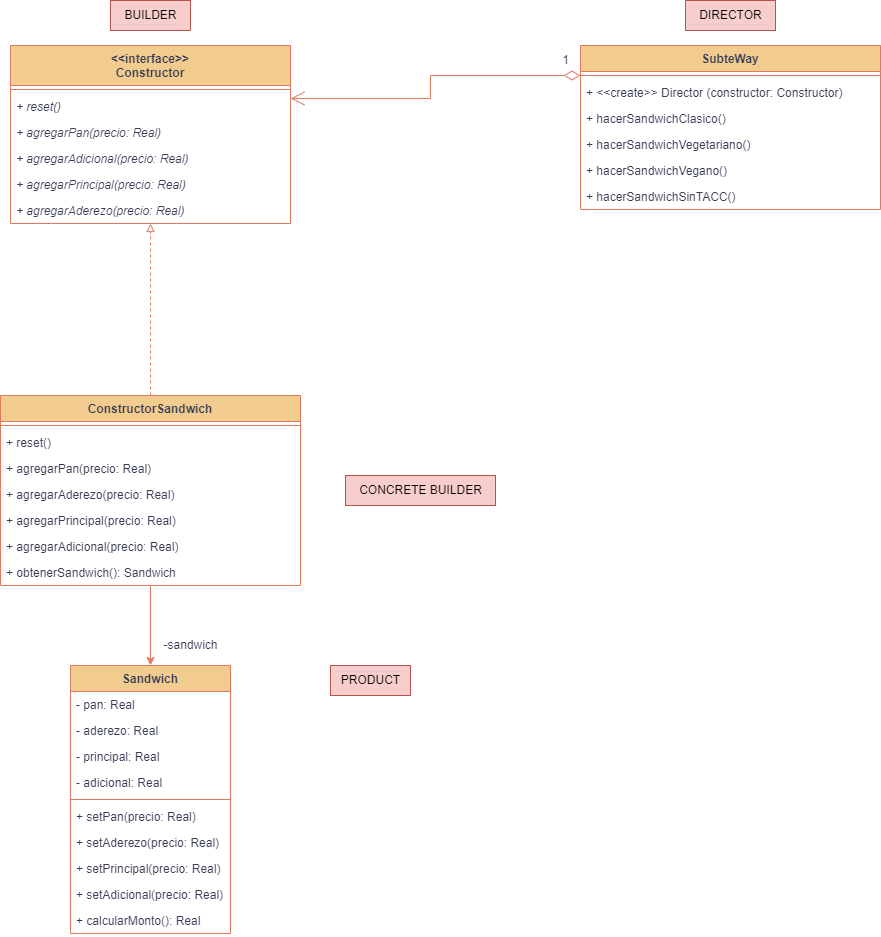

The diagram above was exported from draw.io. Its source (the exported page's mxGraphModel, read from the mxfile embedded in the PNG):
<mxGraphModel dx="1080" dy="646" grid="1" gridSize="10" guides="1" tooltips="1" connect="1" arrows="1" fold="1" page="1" pageScale="1" pageWidth="827" pageHeight="1169" background="#ffffff" math="0" shadow="0">
  <root>
    <mxCell id="0" />
    <mxCell id="1" parent="0" />
    <mxCell id="3jtizDe68uh5AmgpXYNU-11" value="SubteWay" style="swimlane;fontStyle=1;align=center;verticalAlign=top;childLayout=stackLayout;horizontal=1;startSize=26;horizontalStack=0;resizeParent=1;resizeParentMax=0;resizeLast=0;collapsible=1;marginBottom=0;labelBackgroundColor=none;fillColor=#F2CC8F;strokeColor=#E07A5F;fontColor=#393C56;" vertex="1" parent="1">
      <mxGeometry x="740" y="60" width="300" height="164" as="geometry" />
    </mxCell>
    <mxCell id="3jtizDe68uh5AmgpXYNU-13" value="" style="line;strokeWidth=1;fillColor=none;align=left;verticalAlign=middle;spacingTop=-1;spacingLeft=3;spacingRight=3;rotatable=0;labelPosition=right;points=[];portConstraint=eastwest;strokeColor=#E07A5F;labelBackgroundColor=none;fontColor=#393C56;" vertex="1" parent="3jtizDe68uh5AmgpXYNU-11">
      <mxGeometry y="26" width="300" height="8" as="geometry" />
    </mxCell>
    <mxCell id="3jtizDe68uh5AmgpXYNU-14" value="+ &lt;&lt;create&gt;&gt; Director (constructor: Constructor)" style="text;strokeColor=none;fillColor=none;align=left;verticalAlign=top;spacingLeft=4;spacingRight=4;overflow=hidden;rotatable=0;points=[[0,0.5],[1,0.5]];portConstraint=eastwest;labelBackgroundColor=none;fontColor=#393C56;" vertex="1" parent="3jtizDe68uh5AmgpXYNU-11">
      <mxGeometry y="34" width="300" height="26" as="geometry" />
    </mxCell>
    <mxCell id="3jtizDe68uh5AmgpXYNU-16" value="+ hacerSandwichClasico()" style="text;strokeColor=none;fillColor=none;align=left;verticalAlign=top;spacingLeft=4;spacingRight=4;overflow=hidden;rotatable=0;points=[[0,0.5],[1,0.5]];portConstraint=eastwest;labelBackgroundColor=none;fontColor=#393C56;" vertex="1" parent="3jtizDe68uh5AmgpXYNU-11">
      <mxGeometry y="60" width="300" height="26" as="geometry" />
    </mxCell>
    <mxCell id="3jtizDe68uh5AmgpXYNU-53" value="+ hacerSandwichVegetariano()" style="text;strokeColor=none;fillColor=none;align=left;verticalAlign=top;spacingLeft=4;spacingRight=4;overflow=hidden;rotatable=0;points=[[0,0.5],[1,0.5]];portConstraint=eastwest;labelBackgroundColor=none;fontColor=#393C56;" vertex="1" parent="3jtizDe68uh5AmgpXYNU-11">
      <mxGeometry y="86" width="300" height="26" as="geometry" />
    </mxCell>
    <mxCell id="3jtizDe68uh5AmgpXYNU-54" value="+ hacerSandwichVegano()" style="text;strokeColor=none;fillColor=none;align=left;verticalAlign=top;spacingLeft=4;spacingRight=4;overflow=hidden;rotatable=0;points=[[0,0.5],[1,0.5]];portConstraint=eastwest;labelBackgroundColor=none;fontColor=#393C56;" vertex="1" parent="3jtizDe68uh5AmgpXYNU-11">
      <mxGeometry y="112" width="300" height="26" as="geometry" />
    </mxCell>
    <mxCell id="3jtizDe68uh5AmgpXYNU-55" value="+ hacerSandwichSinTACC()" style="text;strokeColor=none;fillColor=none;align=left;verticalAlign=top;spacingLeft=4;spacingRight=4;overflow=hidden;rotatable=0;points=[[0,0.5],[1,0.5]];portConstraint=eastwest;labelBackgroundColor=none;fontColor=#393C56;" vertex="1" parent="3jtizDe68uh5AmgpXYNU-11">
      <mxGeometry y="138" width="300" height="26" as="geometry" />
    </mxCell>
    <mxCell id="3jtizDe68uh5AmgpXYNU-17" value="&lt;&lt;interface&gt;&gt;&#10;Constructor" style="swimlane;fontStyle=1;align=center;verticalAlign=top;childLayout=stackLayout;horizontal=1;startSize=40;horizontalStack=0;resizeParent=1;resizeParentMax=0;resizeLast=0;collapsible=1;marginBottom=0;labelBackgroundColor=none;fillColor=#F2CC8F;strokeColor=#E07A5F;fontColor=#393C56;" vertex="1" parent="1">
      <mxGeometry x="170" y="60" width="280" height="178" as="geometry" />
    </mxCell>
    <mxCell id="3jtizDe68uh5AmgpXYNU-19" value="" style="line;strokeWidth=1;fillColor=none;align=left;verticalAlign=middle;spacingTop=-1;spacingLeft=3;spacingRight=3;rotatable=0;labelPosition=right;points=[];portConstraint=eastwest;strokeColor=#E07A5F;labelBackgroundColor=none;fontColor=#393C56;" vertex="1" parent="3jtizDe68uh5AmgpXYNU-17">
      <mxGeometry y="40" width="280" height="8" as="geometry" />
    </mxCell>
    <mxCell id="3jtizDe68uh5AmgpXYNU-56" value="+ reset()" style="text;strokeColor=none;fillColor=none;align=left;verticalAlign=top;spacingLeft=4;spacingRight=4;overflow=hidden;rotatable=0;points=[[0,0.5],[1,0.5]];portConstraint=eastwest;labelBackgroundColor=none;fontColor=#393C56;fontStyle=2" vertex="1" parent="3jtizDe68uh5AmgpXYNU-17">
      <mxGeometry y="48" width="280" height="26" as="geometry" />
    </mxCell>
    <mxCell id="3jtizDe68uh5AmgpXYNU-63" value="+ agregarPan(precio: Real)" style="text;strokeColor=none;fillColor=none;align=left;verticalAlign=top;spacingLeft=4;spacingRight=4;overflow=hidden;rotatable=0;points=[[0,0.5],[1,0.5]];portConstraint=eastwest;labelBackgroundColor=none;fontColor=#393C56;fontStyle=2" vertex="1" parent="3jtizDe68uh5AmgpXYNU-17">
      <mxGeometry y="74" width="280" height="26" as="geometry" />
    </mxCell>
    <mxCell id="3jtizDe68uh5AmgpXYNU-66" value="+ agregarAdicional(precio: Real)" style="text;strokeColor=none;fillColor=none;align=left;verticalAlign=top;spacingLeft=4;spacingRight=4;overflow=hidden;rotatable=0;points=[[0,0.5],[1,0.5]];portConstraint=eastwest;labelBackgroundColor=none;fontColor=#393C56;fontStyle=2" vertex="1" parent="3jtizDe68uh5AmgpXYNU-17">
      <mxGeometry y="100" width="280" height="26" as="geometry" />
    </mxCell>
    <mxCell id="3jtizDe68uh5AmgpXYNU-65" value="+ agregarPrincipal(precio: Real)" style="text;strokeColor=none;fillColor=none;align=left;verticalAlign=top;spacingLeft=4;spacingRight=4;overflow=hidden;rotatable=0;points=[[0,0.5],[1,0.5]];portConstraint=eastwest;labelBackgroundColor=none;fontColor=#393C56;fontStyle=2" vertex="1" parent="3jtizDe68uh5AmgpXYNU-17">
      <mxGeometry y="126" width="280" height="26" as="geometry" />
    </mxCell>
    <mxCell id="3jtizDe68uh5AmgpXYNU-64" value="+ agregarAderezo(precio: Real)" style="text;strokeColor=none;fillColor=none;align=left;verticalAlign=top;spacingLeft=4;spacingRight=4;overflow=hidden;rotatable=0;points=[[0,0.5],[1,0.5]];portConstraint=eastwest;labelBackgroundColor=none;fontColor=#393C56;fontStyle=2" vertex="1" parent="3jtizDe68uh5AmgpXYNU-17">
      <mxGeometry y="152" width="280" height="26" as="geometry" />
    </mxCell>
    <mxCell id="3jtizDe68uh5AmgpXYNU-29" style="edgeStyle=orthogonalEdgeStyle;rounded=0;orthogonalLoop=1;jettySize=auto;html=1;endArrow=block;endFill=0;dashed=1;labelBackgroundColor=none;strokeColor=#E07A5F;fontColor=default;" edge="1" parent="1" source="3jtizDe68uh5AmgpXYNU-25" target="3jtizDe68uh5AmgpXYNU-17">
      <mxGeometry relative="1" as="geometry" />
    </mxCell>
    <mxCell id="3jtizDe68uh5AmgpXYNU-49" style="edgeStyle=orthogonalEdgeStyle;rounded=0;orthogonalLoop=1;jettySize=auto;html=1;entryX=0.5;entryY=0;entryDx=0;entryDy=0;endArrow=classic;endFill=1;labelBackgroundColor=none;strokeColor=#E07A5F;fontColor=default;" edge="1" parent="1" source="3jtizDe68uh5AmgpXYNU-25" target="3jtizDe68uh5AmgpXYNU-39">
      <mxGeometry relative="1" as="geometry" />
    </mxCell>
    <mxCell id="3jtizDe68uh5AmgpXYNU-25" value="ConstructorSandwich" style="swimlane;fontStyle=1;align=center;verticalAlign=top;childLayout=stackLayout;horizontal=1;startSize=26;horizontalStack=0;resizeParent=1;resizeParentMax=0;resizeLast=0;collapsible=1;marginBottom=0;labelBackgroundColor=none;fillColor=#F2CC8F;strokeColor=#E07A5F;fontColor=#393C56;" vertex="1" parent="1">
      <mxGeometry x="160" y="410" width="300" height="190" as="geometry" />
    </mxCell>
    <mxCell id="3jtizDe68uh5AmgpXYNU-27" value="" style="line;strokeWidth=1;fillColor=none;align=left;verticalAlign=middle;spacingTop=-1;spacingLeft=3;spacingRight=3;rotatable=0;labelPosition=right;points=[];portConstraint=eastwest;strokeColor=#E07A5F;labelBackgroundColor=none;fontColor=#393C56;" vertex="1" parent="3jtizDe68uh5AmgpXYNU-25">
      <mxGeometry y="26" width="300" height="8" as="geometry" />
    </mxCell>
    <mxCell id="3jtizDe68uh5AmgpXYNU-57" value="+ reset()" style="text;strokeColor=none;fillColor=none;align=left;verticalAlign=top;spacingLeft=4;spacingRight=4;overflow=hidden;rotatable=0;points=[[0,0.5],[1,0.5]];portConstraint=eastwest;labelBackgroundColor=none;fontColor=#393C56;" vertex="1" parent="3jtizDe68uh5AmgpXYNU-25">
      <mxGeometry y="34" width="300" height="26" as="geometry" />
    </mxCell>
    <mxCell id="3jtizDe68uh5AmgpXYNU-30" value="+ agregarPan(precio: Real)" style="text;strokeColor=none;fillColor=none;align=left;verticalAlign=top;spacingLeft=4;spacingRight=4;overflow=hidden;rotatable=0;points=[[0,0.5],[1,0.5]];portConstraint=eastwest;labelBackgroundColor=none;fontColor=#393C56;" vertex="1" parent="3jtizDe68uh5AmgpXYNU-25">
      <mxGeometry y="60" width="300" height="26" as="geometry" />
    </mxCell>
    <mxCell id="3jtizDe68uh5AmgpXYNU-31" value="+ agregarAderezo(precio: Real)" style="text;strokeColor=none;fillColor=none;align=left;verticalAlign=top;spacingLeft=4;spacingRight=4;overflow=hidden;rotatable=0;points=[[0,0.5],[1,0.5]];portConstraint=eastwest;labelBackgroundColor=none;fontColor=#393C56;" vertex="1" parent="3jtizDe68uh5AmgpXYNU-25">
      <mxGeometry y="86" width="300" height="26" as="geometry" />
    </mxCell>
    <mxCell id="3jtizDe68uh5AmgpXYNU-32" value="+ agregarPrincipal(precio: Real)" style="text;strokeColor=none;fillColor=none;align=left;verticalAlign=top;spacingLeft=4;spacingRight=4;overflow=hidden;rotatable=0;points=[[0,0.5],[1,0.5]];portConstraint=eastwest;labelBackgroundColor=none;fontColor=#393C56;" vertex="1" parent="3jtizDe68uh5AmgpXYNU-25">
      <mxGeometry y="112" width="300" height="26" as="geometry" />
    </mxCell>
    <mxCell id="3jtizDe68uh5AmgpXYNU-33" value="+ agregarAdicional(precio: Real)" style="text;strokeColor=none;fillColor=none;align=left;verticalAlign=top;spacingLeft=4;spacingRight=4;overflow=hidden;rotatable=0;points=[[0,0.5],[1,0.5]];portConstraint=eastwest;labelBackgroundColor=none;fontColor=#393C56;" vertex="1" parent="3jtizDe68uh5AmgpXYNU-25">
      <mxGeometry y="138" width="300" height="26" as="geometry" />
    </mxCell>
    <mxCell id="3jtizDe68uh5AmgpXYNU-34" value="+ obtenerSandwich(): Sandwich" style="text;strokeColor=none;fillColor=none;align=left;verticalAlign=top;spacingLeft=4;spacingRight=4;overflow=hidden;rotatable=0;points=[[0,0.5],[1,0.5]];portConstraint=eastwest;labelBackgroundColor=none;fontColor=#393C56;" vertex="1" parent="3jtizDe68uh5AmgpXYNU-25">
      <mxGeometry y="164" width="300" height="26" as="geometry" />
    </mxCell>
    <mxCell id="3jtizDe68uh5AmgpXYNU-37" value="" style="endArrow=open;html=1;endSize=12;startArrow=diamondThin;startSize=14;startFill=0;edgeStyle=orthogonalEdgeStyle;align=left;verticalAlign=bottom;rounded=0;entryX=1;entryY=0.5;entryDx=0;entryDy=0;labelBackgroundColor=none;strokeColor=#E07A5F;fontColor=default;" edge="1" parent="1" source="3jtizDe68uh5AmgpXYNU-11">
      <mxGeometry x="-1" y="3" relative="1" as="geometry">
        <mxPoint x="420" y="220" as="sourcePoint" />
        <mxPoint x="450" y="112.99999999999989" as="targetPoint" />
        <Array as="points">
          <mxPoint x="590" y="90" />
          <mxPoint x="590" y="113" />
        </Array>
      </mxGeometry>
    </mxCell>
    <mxCell id="3jtizDe68uh5AmgpXYNU-38" value="1" style="text;html=1;align=center;verticalAlign=middle;resizable=0;points=[];autosize=1;strokeColor=none;fillColor=none;labelBackgroundColor=none;fontColor=#393C56;" vertex="1" parent="1">
      <mxGeometry x="710" y="60" width="30" height="30" as="geometry" />
    </mxCell>
    <mxCell id="3jtizDe68uh5AmgpXYNU-39" value="Sandwich" style="swimlane;fontStyle=1;align=center;verticalAlign=top;childLayout=stackLayout;horizontal=1;startSize=26;horizontalStack=0;resizeParent=1;resizeParentMax=0;resizeLast=0;collapsible=1;marginBottom=0;labelBackgroundColor=none;fillColor=#F2CC8F;strokeColor=#E07A5F;fontColor=#393C56;" vertex="1" parent="1">
      <mxGeometry x="230" y="680" width="160" height="268" as="geometry" />
    </mxCell>
    <mxCell id="3jtizDe68uh5AmgpXYNU-40" value="- pan: Real" style="text;strokeColor=none;fillColor=none;align=left;verticalAlign=top;spacingLeft=4;spacingRight=4;overflow=hidden;rotatable=0;points=[[0,0.5],[1,0.5]];portConstraint=eastwest;labelBackgroundColor=none;fontColor=#393C56;" vertex="1" parent="3jtizDe68uh5AmgpXYNU-39">
      <mxGeometry y="26" width="160" height="26" as="geometry" />
    </mxCell>
    <mxCell id="3jtizDe68uh5AmgpXYNU-41" value="- aderezo: Real" style="text;strokeColor=none;fillColor=none;align=left;verticalAlign=top;spacingLeft=4;spacingRight=4;overflow=hidden;rotatable=0;points=[[0,0.5],[1,0.5]];portConstraint=eastwest;labelBackgroundColor=none;fontColor=#393C56;" vertex="1" parent="3jtizDe68uh5AmgpXYNU-39">
      <mxGeometry y="52" width="160" height="26" as="geometry" />
    </mxCell>
    <mxCell id="3jtizDe68uh5AmgpXYNU-42" value="- principal: Real" style="text;strokeColor=none;fillColor=none;align=left;verticalAlign=top;spacingLeft=4;spacingRight=4;overflow=hidden;rotatable=0;points=[[0,0.5],[1,0.5]];portConstraint=eastwest;labelBackgroundColor=none;fontColor=#393C56;" vertex="1" parent="3jtizDe68uh5AmgpXYNU-39">
      <mxGeometry y="78" width="160" height="26" as="geometry" />
    </mxCell>
    <mxCell id="3jtizDe68uh5AmgpXYNU-43" value="- adicional: Real" style="text;strokeColor=none;fillColor=none;align=left;verticalAlign=top;spacingLeft=4;spacingRight=4;overflow=hidden;rotatable=0;points=[[0,0.5],[1,0.5]];portConstraint=eastwest;labelBackgroundColor=none;fontColor=#393C56;" vertex="1" parent="3jtizDe68uh5AmgpXYNU-39">
      <mxGeometry y="104" width="160" height="26" as="geometry" />
    </mxCell>
    <mxCell id="3jtizDe68uh5AmgpXYNU-44" value="" style="line;strokeWidth=1;fillColor=none;align=left;verticalAlign=middle;spacingTop=-1;spacingLeft=3;spacingRight=3;rotatable=0;labelPosition=right;points=[];portConstraint=eastwest;strokeColor=#E07A5F;labelBackgroundColor=none;fontColor=#393C56;" vertex="1" parent="3jtizDe68uh5AmgpXYNU-39">
      <mxGeometry y="130" width="160" height="8" as="geometry" />
    </mxCell>
    <mxCell id="3jtizDe68uh5AmgpXYNU-45" value="+ setPan(precio: Real)" style="text;strokeColor=none;fillColor=none;align=left;verticalAlign=top;spacingLeft=4;spacingRight=4;overflow=hidden;rotatable=0;points=[[0,0.5],[1,0.5]];portConstraint=eastwest;labelBackgroundColor=none;fontColor=#393C56;" vertex="1" parent="3jtizDe68uh5AmgpXYNU-39">
      <mxGeometry y="138" width="160" height="26" as="geometry" />
    </mxCell>
    <mxCell id="3jtizDe68uh5AmgpXYNU-46" value="+ setAderezo(precio: Real)" style="text;strokeColor=none;fillColor=none;align=left;verticalAlign=top;spacingLeft=4;spacingRight=4;overflow=hidden;rotatable=0;points=[[0,0.5],[1,0.5]];portConstraint=eastwest;labelBackgroundColor=none;fontColor=#393C56;" vertex="1" parent="3jtizDe68uh5AmgpXYNU-39">
      <mxGeometry y="164" width="160" height="26" as="geometry" />
    </mxCell>
    <mxCell id="3jtizDe68uh5AmgpXYNU-47" value="+ setPrincipal(precio: Real)" style="text;strokeColor=none;fillColor=none;align=left;verticalAlign=top;spacingLeft=4;spacingRight=4;overflow=hidden;rotatable=0;points=[[0,0.5],[1,0.5]];portConstraint=eastwest;labelBackgroundColor=none;fontColor=#393C56;" vertex="1" parent="3jtizDe68uh5AmgpXYNU-39">
      <mxGeometry y="190" width="160" height="26" as="geometry" />
    </mxCell>
    <mxCell id="3jtizDe68uh5AmgpXYNU-48" value="+ setAdicional(precio: Real)" style="text;strokeColor=none;fillColor=none;align=left;verticalAlign=top;spacingLeft=4;spacingRight=4;overflow=hidden;rotatable=0;points=[[0,0.5],[1,0.5]];portConstraint=eastwest;labelBackgroundColor=none;fontColor=#393C56;" vertex="1" parent="3jtizDe68uh5AmgpXYNU-39">
      <mxGeometry y="216" width="160" height="26" as="geometry" />
    </mxCell>
    <mxCell id="3jtizDe68uh5AmgpXYNU-51" value="+ calcularMonto(): Real" style="text;strokeColor=none;fillColor=none;align=left;verticalAlign=top;spacingLeft=4;spacingRight=4;overflow=hidden;rotatable=0;points=[[0,0.5],[1,0.5]];portConstraint=eastwest;labelBackgroundColor=none;fontColor=#393C56;" vertex="1" parent="3jtizDe68uh5AmgpXYNU-39">
      <mxGeometry y="242" width="160" height="26" as="geometry" />
    </mxCell>
    <mxCell id="3jtizDe68uh5AmgpXYNU-50" value="-sandwich" style="text;html=1;align=center;verticalAlign=middle;resizable=0;points=[];autosize=1;strokeColor=none;fillColor=none;labelBackgroundColor=none;fontColor=#393C56;" vertex="1" parent="1">
      <mxGeometry x="310" y="645" width="80" height="30" as="geometry" />
    </mxCell>
    <mxCell id="3jtizDe68uh5AmgpXYNU-67" value="DIRECTOR" style="text;html=1;align=center;verticalAlign=middle;resizable=0;points=[];autosize=1;strokeColor=#b85450;fillColor=#f8cecc;" vertex="1" parent="1">
      <mxGeometry x="845" y="15" width="90" height="30" as="geometry" />
    </mxCell>
    <mxCell id="3jtizDe68uh5AmgpXYNU-68" value="BUILDER" style="text;html=1;align=center;verticalAlign=middle;resizable=0;points=[];autosize=1;strokeColor=#b85450;fillColor=#f8cecc;" vertex="1" parent="1">
      <mxGeometry x="270" y="15" width="80" height="30" as="geometry" />
    </mxCell>
    <mxCell id="3jtizDe68uh5AmgpXYNU-69" value="CONCRETE BUILDER" style="text;html=1;align=center;verticalAlign=middle;resizable=0;points=[];autosize=1;strokeColor=#b85450;fillColor=#f8cecc;" vertex="1" parent="1">
      <mxGeometry x="505" y="490" width="150" height="30" as="geometry" />
    </mxCell>
    <mxCell id="3jtizDe68uh5AmgpXYNU-70" value="PRODUCT" style="text;html=1;align=center;verticalAlign=middle;resizable=0;points=[];autosize=1;strokeColor=#b85450;fillColor=#f8cecc;" vertex="1" parent="1">
      <mxGeometry x="490" y="680" width="80" height="30" as="geometry" />
    </mxCell>
  </root>
</mxGraphModel>